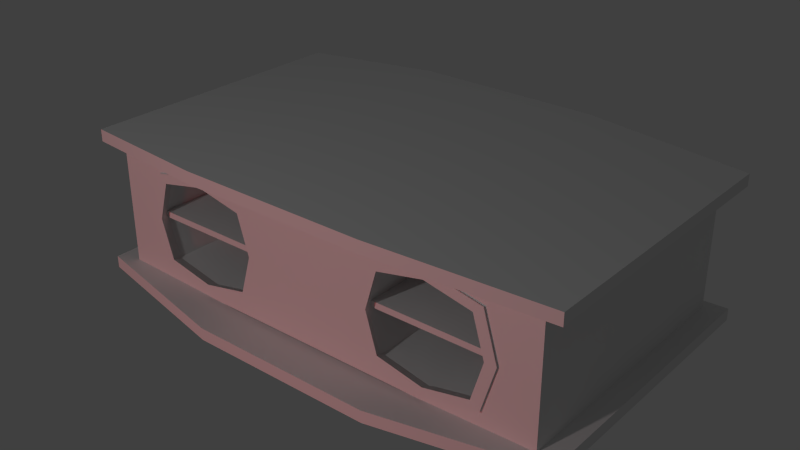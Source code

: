 # Source: stklib_papiAirport_a.blend  (saved by Blender 2.76.0; exported with 4.5.12 LTS)
import bpy
from mathutils import Matrix  # noqa: F401  (used for matrix-valued properties, if any)

bpy.ops.wm.read_factory_settings(use_empty=True)
scene = bpy.context.scene
scene.name = 'Scene'

# ---- collections
col_collection_1 = bpy.data.collections.new('Collection 1'); scene.collection.children.link(col_collection_1)

# ---- materials (node trees are filled in below, after node groups)
mat_material = bpy.data.materials.new('Material')
mat_material.alpha_threshold = 0.0
mat_material.use_transparent_shadow = False
mat_material.roughness = 0.5
mat_material.line_color = (0.0, 0.0, 0.0, 1.0)

# ---- material node trees

# ---- world
world_world = bpy.data.worlds.new('World'); scene.world = world_world
world_world.color = (0.05088, 0.05088, 0.05088)
world_world.use_sun_shadow = False
world_world.sun_shadow_jitter_overblur = 0.0
world_world.cycles.sampling_method = 'MANUAL'
world_world.cycles.sample_map_resolution = 256

# ---- lights
light_lamp_001 = bpy.data.lights.new('Lamp.001', 'POINT')
light_lamp_001.transmission_factor = 0.0
light_lamp_001.energy = 100.0
light_lamp_001.shadow_buffer_clip_start = 0.5
light_lamp_001.shadow_soft_size = 0.1
light_lamp_001.shadow_maximum_resolution = 0.006
light_lamp_001.use_absolute_resolution = True
light_lamp_001.cycles.use_multiple_importance_sampling = False
light_lamp = bpy.data.lights.new('Lamp', 'POINT')
light_lamp.color = (1.0, 0.03091, 0.04446)
light_lamp.transmission_factor = 0.0
light_lamp.energy = 100.0
light_lamp.shadow_buffer_clip_start = 0.5
light_lamp.shadow_soft_size = 0.1
light_lamp.shadow_maximum_resolution = 0.006
light_lamp.use_absolute_resolution = True
light_lamp.cycles.use_multiple_importance_sampling = False

# ---- meshes
me_cube = bpy.data.meshes.new('Cube')
me_cube.from_pydata([(0.9477, 0.6556, -0.2503), (0.9477, -0.5644, -0.2503), (-1.143, -0.5644, -0.2503), (-1.143, 0.6556, -0.2503), (0.9477, 0.6556, 0.3251), (0.9477, -0.5644, 0.3251), (-1.143, -0.5644, 0.3251), (-1.143, 0.6556, 0.3251), (0.131, 0.6556, -0.2503), (-0.3262, 0.6556, -0.2503), (0.131, -0.5644, -0.2503), (-0.3262, -0.5644, -0.2503), (0.131, 0.6556, 0.4015), (-0.3262, 0.6556, 0.4015), (0.131, -0.5644, 0.4055), (-0.3262, -0.5644, 0.4055), (0.8182, 0.6556, -0.2503), (0.8182, -0.5644, -0.2503), (0.8182, 0.6556, 0.375), (0.8182, -0.5644, 0.3529), (-1.013, 0.6556, -0.2503), (-1.013, -0.5644, -0.2503), (-1.013, 0.6556, 0.375), (-1.013, -0.5644, 0.3529), (-0.4389, -0.5644, -0.1559), (-0.4389, -0.5644, 0.2307), (-0.9007, -0.5644, -0.1559), (-0.9007, -0.5644, 0.2307), (0.2437, -0.5644, -0.1559), (0.2437, -0.5644, 0.2307), (0.7055, -0.5644, -0.1559), (0.7055, -0.5644, 0.2307), (-0.3812, -0.5644, 0.03741), (-0.6698, -0.5644, -0.2043), (-0.6698, -0.5644, 0.2791), (-0.9584, -0.5644, 0.03741), (0.4746, -0.5644, -0.2043), (0.4746, -0.5644, 0.2791), (0.186, -0.5644, 0.03741), (0.7632, -0.5644, 0.03741), (-0.4389, 0.5558, 0.2307), (-0.9007, 0.5558, 0.2307), (0.2437, 0.5558, 0.2307), (0.7055, 0.5558, 0.2307), (-0.3812, 0.5558, 0.03741), (-0.6698, 0.5558, 0.2791), (-0.9584, 0.5558, 0.03741), (0.4746, 0.5558, 0.2791), (0.186, 0.5558, 0.03741), (0.7632, 0.5558, 0.03741), (1.039, 0.7026, 0.3188), (1.039, -0.6114, 0.3188), (-1.234, -0.6114, 0.3188), (-1.234, 0.7026, 0.3188), (1.039, 0.7026, 0.3731), (1.039, -0.6114, 0.3731), (-1.234, -0.6114, 0.3731), (-1.234, 0.7026, 0.3731), (0.3261, 0.7026, 0.3811), (-0.5213, 0.7026, 0.3811), (0.3261, -0.7481, 0.3811), (-0.5213, -0.7481, 0.3811), (0.3261, 0.7026, 0.4354), (-0.5213, 0.7026, 0.4354), (0.3261, -0.7481, 0.4354), (-0.5213, -0.7481, 0.4354), (0.8581, -0.5312, 0.024), (0.8581, 0.5234, 0.024), (-1.053, 0.5234, 0.024), (-1.053, -0.5312, 0.024), (-1.053, -0.5312, 0.05116), (-1.053, 0.5234, 0.05116), (0.8581, 0.5234, 0.05116), (0.8581, -0.5312, 0.05116), (0.8182, 0.6355, -0.1875), (0.7689, 0.6355, -0.159), (0.7689, 0.6355, -0.1021), (0.8182, 0.6355, -0.07364), (0.8675, 0.6355, -0.1021), (0.8675, 0.6355, -0.159), (0.8182, 0.6822, -0.1875), (0.7689, 0.6822, -0.159), (0.7689, 0.6822, -0.1021), (0.8182, 0.6822, -0.07364), (0.8675, 0.6822, -0.1021), (0.8675, 0.6822, -0.159), (0.8182, 0.7034, -0.1602), (0.7926, 0.7034, -0.1454), (0.7926, 0.7034, -0.1158), (0.8182, 0.7034, -0.101), (0.8439, 0.7034, -0.1158), (0.8439, 0.7034, -0.1454), (0.8182, 0.7034, -0.1306), (0.6885, 0.6355, -0.1875), (0.6392, 0.6355, -0.159), (0.6392, 0.6355, -0.1021), (0.6885, 0.6355, -0.07364), (0.7378, 0.6355, -0.1021), (0.7378, 0.6355, -0.159), (0.6885, 0.6822, -0.1875), (0.6392, 0.6822, -0.159), (0.6392, 0.6822, -0.1021), (0.6885, 0.6822, -0.07364), (0.7378, 0.6822, -0.1021), (0.7378, 0.6822, -0.159), (0.6885, 0.7034, -0.1602), (0.6629, 0.7034, -0.1454), (0.6629, 0.7034, -0.1158), (0.6885, 0.7034, -0.101), (0.7142, 0.7034, -0.1158), (0.7142, 0.7034, -0.1454), (0.6885, 0.7034, -0.1306), (-1.053, 0.5234, 0.2869), (0.8581, 0.5234, 0.2869), (0.8581, 0.5234, -0.221), (-1.053, 0.5234, -0.221), (-0.9082, -0.5437, -0.1622), (-0.9082, -0.5437, 0.237), (-0.9855, -0.5759, 0.03741), (-0.6698, -0.5759, 0.3017), (-0.6698, -0.5759, -0.2269), (-0.3541, -0.5759, 0.03741), (-0.6698, -0.5437, -0.2121), (-0.6698, -0.5437, 0.287), (-0.9678, -0.5437, 0.03741), (-0.9224, -0.5759, 0.2489), (-0.9224, -0.5759, -0.1741), (-0.4173, -0.5759, 0.2489), (-0.4173, -0.5759, -0.1741), (-0.9336, -0.5759, 0.03741), (-0.6698, -0.5759, 0.2583), (-0.6698, -0.5759, -0.1835), (-0.406, -0.5759, 0.03741), (-0.8808, -0.5759, 0.2141), (-0.8808, -0.5759, -0.1393), (-0.4588, -0.5759, 0.2141), (-0.4588, -0.5759, -0.1393), (-0.9621, -0.5178, 0.03741), (-0.6698, -0.5178, 0.2822), (-0.6698, -0.5178, -0.2073), (-0.3775, -0.5178, 0.03741), (-0.9037, -0.5178, 0.2332), (-0.9037, -0.5178, -0.1584), (-0.436, -0.5178, 0.2332), (-0.436, -0.5178, -0.1584), (0.7026, -0.5437, -0.1622), (0.7026, -0.5437, 0.237), (0.1485, -0.5759, 0.03741), (0.4642, -0.5759, 0.3017), (0.4642, -0.5759, -0.2269), (0.7799, -0.5759, 0.03741), (0.7622, -0.5437, 0.03741), (0.4642, -0.5437, -0.2121), (0.4642, -0.5437, 0.287), (0.2116, -0.5759, 0.2489), (0.2116, -0.5759, -0.1741), (0.7167, -0.5759, 0.2489), (0.7167, -0.5759, -0.1741), (0.2004, -0.5759, 0.03741), (0.4642, -0.5759, 0.2583), (0.4642, -0.5759, -0.1835), (0.728, -0.5759, 0.03741), (0.2532, -0.5759, 0.2141), (0.2532, -0.5759, -0.1393), (0.6752, -0.5759, 0.2141), (0.6752, -0.5759, -0.1393), (0.1719, -0.5178, 0.03741), (0.4642, -0.5178, 0.2822), (0.4642, -0.5178, -0.2073), (0.7565, -0.5178, 0.03741), (0.2303, -0.5178, 0.2332), (0.2303, -0.5178, -0.1584), (0.698, -0.5178, 0.2332), (0.698, -0.5178, -0.1584), (1.039, 0.7026, -0.2315), (1.039, -0.6114, -0.2315), (-1.234, -0.6114, -0.2315), (-1.234, 0.7026, -0.2315), (1.039, 0.7026, -0.2858), (1.039, -0.6114, -0.2858), (-1.234, -0.6114, -0.2858), (-1.234, 0.7026, -0.2858), (0.3261, 0.7026, -0.2526), (-0.5213, 0.7026, -0.2526), (0.3261, -0.7481, -0.2526), (-0.5213, -0.7481, -0.2526), (0.3261, 0.7026, -0.3069), (-0.5213, 0.7026, -0.3069), (0.3261, -0.7481, -0.3069), (-0.5213, -0.7481, -0.3069), (-0.4389, -0.5644, -0.1559), (-0.9007, -0.5644, -0.1559), (0.2437, -0.5644, -0.1559), (0.7055, -0.5644, -0.1559), (-0.3812, -0.5644, 0.03741), (-0.6698, -0.5644, -0.2043), (-0.9584, -0.5644, 0.03741), (0.4746, -0.5644, -0.2043), (0.186, -0.5644, 0.03741), (0.7632, -0.5644, 0.03741), (-0.4389, 0.5558, -0.1559), (-0.9007, 0.5558, -0.1559), (0.2437, 0.5558, -0.1559), (0.7055, 0.5558, -0.1559), (-0.3812, 0.5558, 0.03741), (-0.6698, 0.5558, -0.2043), (-0.9584, 0.5558, 0.03741), (0.4746, 0.5558, -0.2043), (0.186, 0.5558, 0.03741), (0.7632, 0.5558, 0.03741), (-1.053, -0.4639, 0.05116), (0.8581, -0.4639, 0.05116), (-1.053, -0.4639, 0.024), (0.8581, -0.4639, 0.024)], [], [(59, 58, 60, 61), (53, 59, 61, 52), (63, 65, 64, 62), (21, 23, 6, 2), (57, 56, 65, 63), (22, 20, 3, 7), (30, 17, 39), (10, 14, 15, 11), (18, 16, 8, 12), (12, 8, 9, 13), (1, 5, 19, 17), (4, 0, 16, 18), (4, 5, 1, 0), (6, 7, 3, 2), (27, 23, 35), (13, 9, 20, 22), (25, 15, 34), (26, 21, 33), (24, 11, 32), (29, 14, 38), (31, 19, 37), (28, 10, 36), (19, 31, 39), (17, 19, 39), (21, 26, 35), (23, 21, 35), (23, 27, 34), (15, 23, 34), (11, 24, 33), (21, 11, 33), (15, 25, 32), (11, 15, 32), (10, 28, 38), (14, 10, 38), (14, 29, 37), (19, 14, 37), (17, 30, 36), (10, 17, 36), (29, 38, 48, 42), (37, 29, 42, 47), (25, 34, 45, 40), (32, 25, 40, 44), (39, 31, 43, 49), (31, 37, 47, 43), (27, 35, 46, 41), (34, 27, 41, 45), (62, 64, 55, 54), (58, 50, 51, 60), (60, 51, 55, 64), (59, 53, 57, 63), (53, 52, 56, 57), (51, 50, 54, 55), (52, 61, 65, 56), (61, 60, 64, 65), (50, 58, 62, 54), (58, 59, 63, 62), (73, 70, 69, 66), (212, 68, 67, 213), (211, 72, 71, 210), (74, 80, 85, 79), (79, 85, 84, 78), (78, 84, 83, 77), (77, 83, 82, 76), (76, 82, 81, 75), (75, 81, 80, 74), (80, 86, 91, 85), (85, 91, 90, 84), (84, 90, 89, 83), (83, 89, 88, 82), (82, 88, 87, 81), (81, 87, 86, 80), (86, 92, 91), (91, 92, 90), (90, 92, 89), (89, 92, 88), (88, 92, 87), (87, 92, 86), (93, 99, 104, 98), (98, 104, 103, 97), (97, 103, 102, 96), (96, 102, 101, 95), (95, 101, 100, 94), (94, 100, 99, 93), (99, 105, 110, 104), (104, 110, 109, 103), (103, 109, 108, 102), (102, 108, 107, 101), (101, 107, 106, 100), (100, 106, 105, 99), (105, 111, 110), (110, 111, 109), (109, 111, 108), (108, 111, 107), (107, 111, 106), (106, 111, 105), (71, 72, 113, 112), (67, 68, 115, 114), (117, 124, 118, 125), (124, 116, 126, 118), (123, 117, 125, 119), (122, 120, 126, 116), (121, 132, 136, 128), (120, 131, 134, 126), (119, 125, 133, 130), (118, 126, 134, 129), (127, 135, 132, 121), (128, 136, 131, 120), (127, 119, 130, 135), (125, 118, 129, 133), (132, 140, 144, 136), (131, 139, 142, 134), (130, 133, 141, 138), (129, 134, 142, 137), (135, 143, 140, 132), (136, 144, 139, 131), (135, 130, 138, 143), (133, 129, 137, 141), (146, 153, 148, 156), (145, 157, 149, 152), (146, 156, 150, 151), (151, 150, 157, 145), (150, 161, 165, 157), (149, 160, 163, 155), (148, 154, 162, 159), (147, 155, 163, 158), (156, 164, 161, 150), (157, 165, 160, 149), (156, 148, 159, 164), (154, 147, 158, 162), (161, 169, 173, 165), (160, 168, 171, 163), (159, 162, 170, 167), (158, 163, 171, 166), (164, 172, 169, 161), (165, 173, 168, 160), (164, 159, 167, 172), (162, 158, 166, 170), (147, 154, 127, 121), (154, 148, 119, 127), (121, 128, 155, 147), (149, 155, 128, 120), (183, 185, 184, 182), (177, 176, 185, 183), (187, 186, 188, 189), (181, 187, 189, 180), (186, 178, 179, 188), (182, 184, 175, 174), (184, 188, 179, 175), (183, 187, 181, 177), (177, 181, 180, 176), (175, 179, 178, 174), (176, 180, 189, 185), (185, 189, 188, 184), (174, 178, 186, 182), (182, 186, 187, 183), (190, 194, 204, 200), (193, 199, 209, 203), (197, 193, 203, 207), (196, 191, 201, 206), (191, 195, 205, 201), (198, 192, 202, 208), (192, 197, 207, 202), (195, 190, 200, 205), (73, 211, 210, 70), (69, 212, 213, 66)])
me_cube.polygons.foreach_set('use_smooth', [True] * 165)
_uv = me_cube.uv_layers.new(name='UVMap')
_uv.uv.foreach_set('vector', [0.746, 0.3342, 0.746, 0.6635, 0.2505, 0.6635, 0.2505, 0.3342, 0.746, 0.004956, 0.746, 0.3342, 0.2505, 0.3342, 0.2505, 0.004955, 0.2454, 0.3302, 0.7499, 0.3302, 0.7499, 0.6619, 0.2454, 0.6619, -0.8919, -0.1719, -0.8919, 0.2286, -1.068, 0.2102, -1.068, -0.1719, 0.2454, -0.001454, 0.7499, -0.001454, 0.7499, 0.3302, 0.2454, 0.3302, 0.7494, 0.9377, 0.9965, 0.9377, 0.9965, 0.9996, 0.7494, 0.9996, 0.2495, -0.1093, 0.3244, -0.1719, 0.2879, 0.01912, -0.1319, -0.1719, -0.1319, 0.2635, -0.4356, 0.2635, -0.4356, -0.1719, 0.7494, 0.06164, 0.9965, 0.06164, 0.9965, 0.3903, 0.7494, 0.3903, 0.7494, 0.3903, 0.9965, 0.3903, 0.9965, 0.609, 0.7494, 0.609, 0.5, -0.1719, 0.5, 0.2102, 0.3244, 0.2286, 0.3244, -0.1719, 0.7494, -0.0002946, 0.9965, -0.0002943, 0.9965, 0.06164, 0.7494, 0.06164, 0.9994, 0.003529, 0.9994, 0.3725, 0.7459, 0.3725, 0.7459, 0.003529, 0.9994, 0.3725, 0.9994, 0.003529, 0.7459, 0.003529, 0.7459, 0.3725, -0.817, 0.1475, -0.8919, 0.2286, -0.8554, 0.01912, 0.7494, 0.609, 0.9965, 0.609, 0.9965, 0.9377, 0.7494, 0.9377, -0.5104, 0.1475, -0.4356, 0.2635, -0.6637, 0.1796, -0.817, -0.1093, -0.8919, -0.1719, -0.6637, -0.1413, -0.5104, -0.1093, -0.4356, -0.1719, -0.4721, 0.01912, -0.05711, 0.1475, -0.1319, 0.2635, -0.09544, 0.01912, 0.2495, 0.1475, 0.3244, 0.2286, 0.09621, 0.1796, -0.05711, -0.1093, -0.1319, -0.1719, 0.09621, -0.1413, 0.3244, 0.2286, 0.2495, 0.1475, 0.2879, 0.01912, 0.3244, -0.1719, 0.3244, 0.2286, 0.2879, 0.01912, -0.8919, -0.1719, -0.817, -0.1093, -0.8554, 0.01912, -0.8919, 0.2286, -0.8919, -0.1719, -0.8554, 0.01912, -0.8919, 0.2286, -0.817, 0.1475, -0.6637, 0.1796, -0.4356, 0.2635, -0.8919, 0.2286, -0.6637, 0.1796, -0.4356, -0.1719, -0.5104, -0.1093, -0.6637, -0.1413, -0.8919, -0.1719, -0.4356, -0.1719, -0.6637, -0.1413, -0.4356, 0.2635, -0.5104, 0.1475, -0.4721, 0.01912, -0.4356, -0.1719, -0.4356, 0.2635, -0.4721, 0.01912, -0.1319, -0.1719, -0.05711, -0.1093, -0.09544, 0.01912, -0.1319, 0.2635, -0.1319, -0.1719, -0.09544, 0.01912, -0.1319, 0.2635, -0.05711, 0.1475, 0.09621, 0.1796, 0.3244, 0.2286, -0.1319, 0.2635, 0.09621, 0.1796, 0.3244, -0.1719, 0.2495, -0.1093, 0.09621, -0.1413, -0.1319, -0.1719, 0.3244, -0.1719, 0.09621, -0.1413, 0.0001131, 0.6153, 0.0001131, 0.5001, 0.6397, 0.5001, 0.6397, 0.6153, 0.0001131, 0.75, 0.0001131, 0.6153, 0.6397, 0.6153, 0.6397, 0.75, 0.0001131, 0.3847, 0.0001132, 0.25, 0.6397, 0.25, 0.6397, 0.3847, 0.0001131, 0.4999, 0.0001131, 0.3847, 0.6397, 0.3847, 0.6397, 0.4999, 0.0001131, 0.9999, 0.0001131, 0.8847, 0.6397, 0.8847, 0.6397, 0.9999, 0.0001131, 0.8847, 0.0001131, 0.75, 0.6397, 0.75, 0.6397, 0.8847, 0.0001132, 0.1153, 0.0001132, 0.0001132, 0.6397, 0.0001131, 0.6397, 0.1153, 0.0001132, 0.25, 0.0001132, 0.1153, 0.6397, 0.1153, 0.6397, 0.25, 0.2454, 0.6619, 0.7499, 0.6619, 0.7499, 0.9936, 0.2454, 0.9936, 0.746, 0.6635, 0.746, 0.9928, 0.2505, 0.9928, 0.2505, 0.6635, 0.2427, 0.6735, 0.2427, 0.5116, 0.2548, 0.5116, 0.2548, 0.6735, 0.2427, -0.1298, 0.2427, -0.2889, 0.2548, -0.2889, 0.2548, -0.1298, 0.2427, 1.318, 0.2427, 1.025, 0.2548, 1.025, 0.2548, 1.318, 0.2427, 0.5116, 0.2427, 0.2183, 0.2548, 0.2183, 0.2548, 0.5116, 0.2427, 1.025, 0.2427, 0.8626, 0.2548, 0.8626, 0.2548, 1.025, 0.2427, 0.8626, 0.2427, 0.6735, 0.2548, 0.6735, 0.2548, 0.8626, 0.2427, 0.2183, 0.2427, 0.0593, 0.2548, 0.0593, 0.2548, 0.2183, 0.2427, 0.0593, 0.2427, -0.1298, 0.2548, -0.1298, 0.2548, 0.0593, 1.0, 0.01747, 6.449e-05, 0.01747, 1.321e-05, 1.321e-05, 0.9999, 1.321e-05, 7.074e-05, 0.25, 7.07e-05, 7.07e-05, 0.9999, 7.07e-05, 0.9999, 0.25, 0.9999, 0.25, 0.9999, 0.5, 7.07e-05, 0.5, 7.07e-05, 0.25, 0.1461, 0.5001, 0.227, 0.6647, 0.184, 0.7602, 0.000107, 0.7501, 0.000107, 0.7501, 0.184, 0.7602, 0.2444, 0.8462, 0.1438, 0.9999, 0.1438, 0.9999, 0.2444, 0.8462, 0.3482, 0.837, 0.4307, 0.9999, 0.4307, 0.9999, 0.3482, 0.837, 0.3913, 0.7433, 0.5724, 0.7526, 0.5724, 0.7526, 0.3913, 0.7433, 0.3303, 0.6603, 0.4297, 0.5082, 0.4297, 0.5082, 0.3303, 0.6603, 0.227, 0.6647, 0.1461, 0.5001, 0.227, 0.6647, 0.2613, 0.7141, 0.2436, 0.758, 0.184, 0.7602, 0.184, 0.7602, 0.2436, 0.758, 0.2721, 0.7943, 0.2444, 0.8462, 0.2444, 0.8462, 0.2721, 0.7943, 0.3173, 0.7876, 0.3482, 0.837, 0.3482, 0.837, 0.3173, 0.7876, 0.334, 0.7456, 0.3913, 0.7433, 0.3913, 0.7433, 0.334, 0.7456, 0.3066, 0.7117, 0.3303, 0.6603, 0.3303, 0.6603, 0.3066, 0.7117, 0.2613, 0.7141, 0.227, 0.6647, 0.2613, 0.7141, 0.2892, 0.7519, 0.2436, 0.758, 0.2436, 0.758, 0.2892, 0.7519, 0.2721, 0.7943, 0.2721, 0.7943, 0.2892, 0.7519, 0.3173, 0.7876, 0.3173, 0.7876, 0.2892, 0.7519, 0.334, 0.7456, 0.334, 0.7456, 0.2892, 0.7519, 0.3066, 0.7117, 0.3066, 0.7117, 0.2892, 0.7519, 0.2613, 0.7141, 0.1461, 0.000107, 0.227, 0.1647, 0.184, 0.2602, 0.000107, 0.2501, 0.000107, 0.2501, 0.184, 0.2602, 0.2444, 0.3462, 0.1438, 0.4999, 0.1438, 0.4999, 0.2444, 0.3462, 0.3482, 0.337, 0.4307, 0.4999, 0.4307, 0.4999, 0.3482, 0.337, 0.3913, 0.2434, 0.5724, 0.2526, 0.5724, 0.2526, 0.3913, 0.2434, 0.3303, 0.1603, 0.4297, 0.008162, 0.4297, 0.008162, 0.3303, 0.1603, 0.227, 0.1647, 0.1461, 0.000107, 0.227, 0.1647, 0.2613, 0.2141, 0.2436, 0.258, 0.184, 0.2602, 0.184, 0.2602, 0.2436, 0.258, 0.2721, 0.2943, 0.2444, 0.3462, 0.2444, 0.3462, 0.2721, 0.2943, 0.3173, 0.2876, 0.3482, 0.337, 0.3482, 0.337, 0.3173, 0.2876, 0.334, 0.2456, 0.3913, 0.2434, 0.3913, 0.2434, 0.334, 0.2456, 0.3066, 0.2118, 0.3303, 0.1603, 0.3303, 0.1603, 0.3066, 0.2118, 0.2613, 0.2141, 0.227, 0.1647, 0.2613, 0.2141, 0.2892, 0.2519, 0.2436, 0.258, 0.2436, 0.258, 0.2892, 0.2519, 0.2721, 0.2943, 0.2721, 0.2943, 0.2892, 0.2519, 0.3173, 0.2876, 0.3173, 0.2876, 0.2892, 0.2519, 0.334, 0.2456, 0.334, 0.2456, 0.2892, 0.2519, 0.3066, 0.2118, 0.3066, 0.2118, 0.2892, 0.2519, 0.2613, 0.2141, 0.0, 0.0, 1.0, 0.0, 1.0, 1.0, 0.0, 1.0, 1.0, 0.1282, 3.586e-05, 0.1282, 3.58e-05, 3.58e-05, 1.0, 3.58e-05, 0.03375, 0.2848, 5.815e-05, 0.1702, 0.0198, 0.1696, 0.05099, 0.2682, 5.815e-05, 0.1702, 0.02666, 0.05313, 0.04473, 0.06952, 0.0198, 0.1696, 0.1709, 0.3383, 0.03375, 0.2848, 0.05099, 0.2682, 0.1803, 0.3191, 0.1643, 5.815e-05, 0.1737, 0.01934, 0.04473, 0.06952, 0.02666, 0.05313, 0.3573, 0.1693, 0.3323, 0.1699, 0.2984, 0.06782, 0.3218, 0.04867, 0.1737, 0.01934, 0.1755, 0.04252, 0.06603, 0.08379, 0.04473, 0.06952, 0.1803, 0.3191, 0.05099, 0.2682, 0.07216, 0.2533, 0.1822, 0.2959, 0.0198, 0.1696, 0.04473, 0.06952, 0.06603, 0.08379, 0.04179, 0.1689, 0.3273, 0.2906, 0.3039, 0.272, 0.3323, 0.1699, 0.3573, 0.1693, 0.3218, 0.04867, 0.2984, 0.06782, 0.1755, 0.04252, 0.1737, 0.01934, 0.3273, 0.2906, 0.1803, 0.3191, 0.1822, 0.2959, 0.3039, 0.272, 0.05099, 0.2682, 0.0198, 0.1696, 0.04179, 0.1689, 0.07216, 0.2533, 0.3323, 0.1699, 0.3047, 0.1705, 0.2723, 0.0975, 0.2984, 0.06782, 0.1755, 0.04252, 0.1775, 0.07365, 0.0885, 0.1064, 0.06603, 0.08379, 0.1822, 0.2959, 0.07216, 0.2533, 0.09439, 0.2296, 0.1845, 0.2648, 0.04179, 0.1689, 0.06603, 0.08379, 0.0885, 0.1064, 0.066, 0.1681, 0.3039, 0.272, 0.2777, 0.2434, 0.3047, 0.1705, 0.3323, 0.1699, 0.2984, 0.06782, 0.2723, 0.0975, 0.1775, 0.07365, 0.1755, 0.04252, 0.3039, 0.272, 0.1822, 0.2959, 0.1845, 0.2648, 0.2777, 0.2434, 0.07216, 0.2533, 0.04179, 0.1689, 0.066, 0.1681, 0.09439, 0.2296, 0.9733, 0.2852, 0.8357, 0.3383, 0.8263, 0.319, 0.9553, 0.2688, 0.9662, 0.05349, 0.949, 0.07015, 0.8197, 0.01926, 0.8291, 5.892e-05, 0.9733, 0.2852, 0.9553, 0.2688, 0.9802, 0.1688, 0.9999, 0.1682, 0.9999, 0.1682, 0.9802, 0.1688, 0.949, 0.07015, 0.9662, 0.05349, 0.9802, 0.1688, 0.9582, 0.1695, 0.9278, 0.08505, 0.949, 0.07015, 0.8197, 0.01926, 0.8178, 0.0424, 0.6961, 0.06629, 0.6727, 0.04773, 0.8263, 0.319, 0.6782, 0.2897, 0.7016, 0.2705, 0.8245, 0.2958, 0.6427, 0.169, 0.6727, 0.04773, 0.6961, 0.06629, 0.6677, 0.1685, 0.9553, 0.2688, 0.934, 0.2545, 0.9582, 0.1695, 0.9802, 0.1688, 0.949, 0.07015, 0.9278, 0.08505, 0.8178, 0.0424, 0.8197, 0.01926, 0.9553, 0.2688, 0.8263, 0.319, 0.8245, 0.2958, 0.934, 0.2545, 0.6782, 0.2897, 0.6427, 0.169, 0.6677, 0.1685, 0.7016, 0.2705, 0.9582, 0.1695, 0.934, 0.1703, 0.9056, 0.1087, 0.9278, 0.08505, 0.8178, 0.0424, 0.8155, 0.07349, 0.7223, 0.09493, 0.6961, 0.06629, 0.8245, 0.2958, 0.7016, 0.2705, 0.7277, 0.2408, 0.8225, 0.2647, 0.6677, 0.1685, 0.6961, 0.06629, 0.7223, 0.09493, 0.6953, 0.1678, 0.934, 0.2545, 0.9115, 0.232, 0.934, 0.1703, 0.9582, 0.1695, 0.9278, 0.08505, 0.9056, 0.1087, 0.8155, 0.07349, 0.8178, 0.0424, 0.934, 0.2545, 0.8245, 0.2958, 0.8225, 0.2647, 0.9115, 0.232, 0.7016, 0.2705, 0.6677, 0.1685, 0.6953, 0.1678, 0.7277, 0.2408, 0.6427, 0.169, 0.6782, 0.2897, 0.3273, 0.2906, 0.3573, 0.1693, 0.6782, 0.2897, 0.8263, 0.319, 0.1803, 0.3191, 0.3273, 0.2906, 0.3573, 0.1693, 0.3218, 0.04867, 0.6727, 0.04773, 0.6427, 0.169, 0.8197, 0.01926, 0.6727, 0.04773, 0.3218, 0.04867, 0.1737, 0.01934, 0.746, 0.3342, 0.2505, 0.3342, 0.2505, 0.6635, 0.746, 0.6635, 0.746, 0.004956, 0.2505, 0.004955, 0.2505, 0.3342, 0.746, 0.3342, 0.2454, 0.3302, 0.2454, 0.6619, 0.7499, 0.6619, 0.7499, 0.3302, 0.2454, -0.001454, 0.2454, 0.3302, 0.7499, 0.3302, 0.7499, -0.001454, 0.2454, 0.6619, 0.2454, 0.9936, 0.7499, 0.9936, 0.7499, 0.6619, 0.746, 0.6635, 0.2505, 0.6635, 0.2505, 0.9928, 0.746, 0.9928, 0.2427, 0.6735, 0.2548, 0.6735, 0.2548, 0.5116, 0.2427, 0.5116, 0.2427, -0.1298, 0.2548, -0.1298, 0.2548, -0.2889, 0.2427, -0.2889, 0.2427, 1.318, 0.2548, 1.318, 0.2548, 1.025, 0.2427, 1.025, 0.2427, 0.5116, 0.2548, 0.5116, 0.2548, 0.2183, 0.2427, 0.2183, 0.2427, 1.025, 0.2548, 1.025, 0.2548, 0.8626, 0.2427, 0.8626, 0.2427, 0.8626, 0.2548, 0.8626, 0.2548, 0.6735, 0.2427, 0.6735, 0.2427, 0.2183, 0.2548, 0.2183, 0.2548, 0.0593, 0.2427, 0.0593, 0.2427, 0.0593, 0.2548, 0.0593, 0.2548, -0.1298, 0.2427, -0.1298, 9.924e-05, 0.6625, 9.92e-05, 0.5614, 0.5612, 0.5614, 0.5612, 0.6625, 0.1012, 0.5612, 9.961e-05, 0.5612, 9.92e-05, 9.939e-05, 0.1012, 9.928e-05, 0.2193, 0.5612, 0.1012, 0.5612, 0.1012, 9.928e-05, 0.2193, 9.924e-05, 9.924e-05, 0.9999, 9.924e-05, 0.8988, 0.5612, 0.8988, 0.5612, 0.9999, 9.924e-05, 0.8988, 9.928e-05, 0.7807, 0.5612, 0.7807, 0.5612, 0.8988, 0.4386, 0.5612, 0.3375, 0.5612, 0.3375, 9.92e-05, 0.4386, 9.926e-05, 0.3375, 0.5612, 0.2193, 0.5612, 0.2193, 9.924e-05, 0.3375, 9.92e-05, 9.928e-05, 0.7807, 9.924e-05, 0.6625, 0.5612, 0.6625, 0.5612, 0.7807, 0.9999, 7.07e-05, 0.9999, 0.25, 7.07e-05, 0.25, 7.07e-05, 7.095e-05, 7.078e-05, 0.5, 7.074e-05, 0.25, 0.9999, 0.25, 0.9999, 0.5])
_ca = me_cube.color_attributes.new('Col', 'BYTE_COLOR', 'CORNER')
_ca.data.foreach_set('color', [1.0, 1.0, 1.0, 1.0, 1.0, 1.0, 1.0, 1.0, 1.0, 1.0, 1.0, 1.0, 1.0, 1.0, 1.0, 1.0, 1.0, 1.0, 1.0, 1.0, 1.0, 1.0, 1.0, 1.0, 1.0, 1.0, 1.0, 1.0, 1.0, 1.0, 1.0, 1.0, 1.0, 1.0, 1.0, 1.0, 1.0, 1.0, 1.0, 1.0, 1.0, 1.0, 1.0, 1.0, 1.0, 1.0, 1.0, 1.0, 1.0, 1.0, 1.0, 1.0, 1.0, 1.0, 1.0, 1.0, 1.0, 1.0, 1.0, 1.0, 1.0, 1.0, 1.0, 1.0, 1.0, 1.0, 1.0, 1.0, 1.0, 1.0, 1.0, 1.0, 1.0, 1.0, 1.0, 1.0, 1.0, 1.0, 1.0, 1.0, 1.0, 1.0, 1.0, 1.0, 1.0, 1.0, 1.0, 1.0, 1.0, 1.0, 1.0, 1.0, 1.0, 1.0, 1.0, 1.0, 1.0, 1.0, 1.0, 1.0, 1.0, 1.0, 1.0, 1.0, 1.0, 1.0, 1.0, 1.0, 1.0, 1.0, 1.0, 1.0, 1.0, 1.0, 1.0, 1.0, 1.0, 1.0, 1.0, 1.0, 1.0, 1.0, 1.0, 1.0, 1.0, 1.0, 1.0, 1.0, 1.0, 1.0, 1.0, 1.0, 1.0, 1.0, 1.0, 1.0, 1.0, 1.0, 1.0, 1.0, 1.0, 1.0, 1.0, 1.0, 1.0, 1.0, 1.0, 1.0, 1.0, 1.0, 1.0, 1.0, 1.0, 1.0, 1.0, 1.0, 1.0, 1.0, 1.0, 1.0, 1.0, 1.0, 1.0, 1.0, 1.0, 1.0, 1.0, 1.0, 1.0, 1.0, 1.0, 1.0, 1.0, 1.0, 1.0, 1.0, 1.0, 1.0, 1.0, 1.0, 1.0, 1.0, 1.0, 1.0, 1.0, 1.0, 1.0, 1.0, 1.0, 1.0, 1.0, 1.0, 1.0, 1.0, 1.0, 1.0, 1.0, 1.0, 1.0, 1.0, 1.0, 1.0, 1.0, 1.0, 1.0, 1.0, 1.0, 1.0, 1.0, 1.0, 1.0, 1.0, 1.0, 1.0, 1.0, 1.0, 1.0, 1.0, 1.0, 1.0, 1.0, 1.0, 1.0, 1.0, 1.0, 1.0, 1.0, 1.0, 1.0, 1.0, 1.0, 1.0, 1.0, 1.0, 1.0, 1.0, 1.0, 1.0, 1.0, 1.0, 1.0, 1.0, 1.0, 1.0, 1.0, 1.0, 1.0, 1.0, 1.0, 1.0, 1.0, 1.0, 1.0, 1.0, 1.0, 1.0, 1.0, 1.0, 1.0, 1.0, 1.0, 1.0, 1.0, 1.0, 1.0, 1.0, 1.0, 1.0, 1.0, 1.0, 1.0, 1.0, 1.0, 1.0, 1.0, 1.0, 1.0, 1.0, 1.0, 1.0, 1.0, 1.0, 1.0, 1.0, 1.0, 1.0, 1.0, 1.0, 1.0, 1.0, 1.0, 1.0, 1.0, 1.0, 1.0, 1.0, 1.0, 1.0, 1.0, 1.0, 1.0, 1.0, 1.0, 1.0, 1.0, 1.0, 1.0, 1.0, 1.0, 1.0, 1.0, 1.0, 1.0, 1.0, 1.0, 1.0, 1.0, 1.0, 1.0, 1.0, 1.0, 1.0, 1.0, 1.0, 1.0, 1.0, 1.0, 1.0, 1.0, 1.0, 1.0, 1.0, 1.0, 1.0, 1.0, 1.0, 1.0, 1.0, 1.0, 1.0, 1.0, 1.0, 1.0, 1.0, 1.0, 1.0, 1.0, 1.0, 1.0, 1.0, 1.0, 1.0, 1.0, 1.0, 1.0, 1.0, 1.0, 1.0, 1.0, 1.0, 1.0, 1.0, 1.0, 1.0, 1.0, 1.0, 1.0, 1.0, 1.0, 1.0, 1.0, 1.0, 1.0, 1.0, 1.0, 1.0, 1.0, 1.0, 1.0, 1.0, 1.0, 1.0, 1.0, 1.0, 1.0, 1.0, 1.0, 1.0, 1.0, 1.0, 1.0, 1.0, 1.0, 1.0, 1.0, 1.0, 1.0, 1.0, 1.0, 1.0, 1.0, 1.0, 1.0, 1.0, 1.0, 1.0, 1.0, 1.0, 1.0, 1.0, 1.0, 1.0, 1.0, 1.0, 1.0, 1.0, 1.0, 1.0, 1.0, 1.0, 1.0, 1.0, 1.0, 1.0, 1.0, 1.0, 1.0, 1.0, 1.0, 1.0, 1.0, 1.0, 1.0, 1.0, 1.0, 1.0, 1.0, 1.0, 1.0, 1.0, 1.0, 1.0, 1.0, 1.0, 1.0, 1.0, 1.0, 1.0, 1.0, 1.0, 1.0, 1.0, 1.0, 1.0, 1.0, 1.0, 1.0, 1.0, 1.0, 1.0, 1.0, 1.0, 1.0, 1.0, 1.0, 1.0, 1.0, 1.0, 1.0, 1.0, 1.0, 1.0, 1.0, 1.0, 1.0, 1.0, 1.0, 1.0, 1.0, 1.0, 1.0, 1.0, 1.0, 1.0, 1.0, 1.0, 1.0, 1.0, 1.0, 1.0, 1.0, 1.0, 1.0, 1.0, 1.0, 1.0, 1.0, 1.0, 1.0, 1.0, 1.0, 1.0, 1.0, 1.0, 1.0, 1.0, 1.0, 1.0, 1.0, 1.0, 1.0, 1.0, 1.0, 1.0, 1.0, 1.0, 1.0, 1.0, 1.0, 1.0, 1.0, 1.0, 1.0, 1.0, 1.0, 1.0, 1.0, 1.0, 1.0, 1.0, 1.0, 1.0, 1.0, 1.0, 1.0, 1.0, 1.0, 1.0, 1.0, 1.0, 1.0, 1.0, 1.0, 1.0, 1.0, 1.0, 1.0, 1.0, 1.0, 1.0, 1.0, 1.0, 1.0, 1.0, 1.0, 1.0, 1.0, 1.0, 1.0, 1.0, 1.0, 1.0, 1.0, 1.0, 1.0, 1.0, 1.0, 1.0, 1.0, 1.0, 1.0, 1.0, 1.0, 1.0, 1.0, 1.0, 1.0, 1.0, 1.0, 1.0, 1.0, 1.0, 1.0, 1.0, 1.0, 1.0, 1.0, 1.0, 1.0, 1.0, 1.0, 1.0, 1.0, 1.0, 1.0, 1.0, 1.0, 1.0, 1.0, 1.0, 1.0, 1.0, 1.0, 1.0, 1.0, 1.0, 1.0, 1.0, 1.0, 1.0, 1.0, 1.0, 1.0, 1.0, 1.0, 1.0, 1.0, 1.0, 1.0, 1.0, 1.0, 1.0, 1.0, 1.0, 1.0, 1.0, 1.0, 1.0, 1.0, 1.0, 1.0, 1.0, 1.0, 1.0, 1.0, 1.0, 1.0, 1.0, 1.0, 1.0, 1.0, 1.0, 1.0, 1.0, 1.0, 1.0, 1.0, 1.0, 1.0, 1.0, 1.0, 1.0, 1.0, 1.0, 1.0, 1.0, 1.0, 1.0, 1.0, 1.0, 1.0, 1.0, 1.0, 1.0, 1.0, 1.0, 1.0, 1.0, 1.0, 1.0, 1.0, 1.0, 1.0, 1.0, 1.0, 1.0, 1.0, 1.0, 1.0, 1.0, 1.0, 1.0, 1.0, 1.0, 1.0, 1.0, 1.0, 1.0, 1.0, 1.0, 1.0, 1.0, 1.0, 1.0, 1.0, 1.0, 1.0, 1.0, 1.0, 1.0, 1.0, 1.0, 1.0, 1.0, 1.0, 1.0, 1.0, 1.0, 1.0, 1.0, 1.0, 1.0, 1.0, 1.0, 1.0, 1.0, 1.0, 1.0, 1.0, 1.0, 1.0, 1.0, 1.0, 1.0, 1.0, 1.0, 1.0, 1.0, 1.0, 1.0, 1.0, 1.0, 1.0, 1.0, 1.0, 1.0, 1.0, 1.0, 1.0, 1.0, 1.0, 1.0, 1.0, 1.0, 1.0, 1.0, 1.0, 1.0, 1.0, 1.0, 1.0, 1.0, 1.0, 1.0, 1.0, 1.0, 1.0, 1.0, 1.0, 1.0, 1.0, 1.0, 1.0, 1.0, 1.0, 1.0, 1.0, 1.0, 1.0, 1.0, 1.0, 1.0, 1.0, 1.0, 1.0, 1.0, 1.0, 1.0, 1.0, 1.0, 1.0, 1.0, 1.0, 1.0, 1.0, 1.0, 1.0, 1.0, 1.0, 1.0, 1.0, 1.0, 1.0, 1.0, 1.0, 1.0, 1.0, 1.0, 1.0, 1.0, 1.0, 1.0, 1.0, 1.0, 1.0, 1.0, 1.0, 1.0, 1.0, 1.0, 1.0, 1.0, 1.0, 1.0, 1.0, 1.0, 1.0, 1.0, 1.0, 1.0, 1.0, 1.0, 1.0, 1.0, 1.0, 1.0, 1.0, 1.0, 1.0, 1.0, 1.0, 1.0, 1.0, 1.0, 1.0, 1.0, 1.0, 1.0, 1.0, 1.0, 1.0, 1.0, 1.0, 1.0, 1.0, 1.0, 1.0, 1.0, 1.0, 1.0, 1.0, 1.0, 1.0, 1.0, 1.0, 1.0, 1.0, 1.0, 1.0, 1.0, 1.0, 1.0, 1.0, 1.0, 1.0, 1.0, 1.0, 1.0, 1.0, 1.0, 1.0, 1.0, 1.0, 1.0, 1.0, 1.0, 1.0, 1.0, 1.0, 1.0, 1.0, 1.0, 1.0, 1.0, 1.0, 1.0, 1.0, 1.0, 1.0, 1.0, 1.0, 1.0, 1.0, 1.0, 1.0, 1.0, 1.0, 1.0, 1.0, 1.0, 1.0, 1.0, 1.0, 1.0, 1.0, 1.0, 1.0, 1.0, 1.0, 1.0, 1.0, 1.0, 1.0, 1.0, 1.0, 1.0, 1.0, 1.0, 1.0, 1.0, 1.0, 1.0, 1.0, 1.0, 1.0, 1.0, 1.0, 1.0, 1.0, 1.0, 1.0, 1.0, 1.0, 1.0, 1.0, 1.0, 1.0, 1.0, 1.0, 1.0, 1.0, 1.0, 1.0, 1.0, 1.0, 1.0, 1.0, 1.0, 1.0, 1.0, 1.0, 1.0, 1.0, 1.0, 1.0, 1.0, 1.0, 1.0, 1.0, 1.0, 1.0, 1.0, 1.0, 1.0, 1.0, 1.0, 1.0, 1.0, 1.0, 1.0, 1.0, 1.0, 1.0, 1.0, 1.0, 1.0, 1.0, 1.0, 1.0, 1.0, 1.0, 1.0, 1.0, 1.0, 1.0, 1.0, 1.0, 1.0, 1.0, 1.0, 1.0, 1.0, 1.0, 1.0, 1.0, 1.0, 1.0, 1.0, 1.0, 1.0, 1.0, 1.0, 1.0, 1.0, 1.0, 1.0, 1.0, 1.0, 1.0, 1.0, 1.0, 1.0, 1.0, 1.0, 1.0, 1.0, 1.0, 1.0, 1.0, 1.0, 1.0, 1.0, 1.0, 1.0, 1.0, 1.0, 1.0, 1.0, 1.0, 1.0, 1.0, 1.0, 1.0, 1.0, 1.0, 1.0, 1.0, 1.0, 1.0, 1.0, 1.0, 1.0, 1.0, 1.0, 1.0, 1.0, 1.0, 1.0, 1.0, 1.0, 1.0, 1.0, 1.0, 1.0, 1.0, 1.0, 1.0, 1.0, 1.0, 1.0, 1.0, 1.0, 1.0, 1.0, 1.0, 1.0, 1.0, 1.0, 1.0, 1.0, 1.0, 1.0, 1.0, 1.0, 1.0, 1.0, 1.0, 1.0, 1.0, 1.0, 1.0, 1.0, 1.0, 1.0, 1.0, 1.0, 1.0, 1.0, 1.0, 1.0, 1.0, 1.0, 1.0, 1.0, 1.0, 1.0, 1.0, 1.0, 1.0, 1.0, 1.0, 1.0, 1.0, 1.0, 1.0, 1.0, 1.0, 1.0, 1.0, 1.0, 1.0, 1.0, 1.0, 1.0, 1.0, 1.0, 1.0, 1.0, 1.0, 1.0, 1.0, 1.0, 1.0, 1.0, 1.0, 1.0, 1.0, 1.0, 1.0, 1.0, 1.0, 1.0, 1.0, 1.0, 1.0, 1.0, 1.0, 1.0, 1.0, 1.0, 1.0, 1.0, 1.0, 1.0, 1.0, 1.0, 1.0, 1.0, 1.0, 1.0, 1.0, 1.0, 1.0, 1.0, 1.0, 1.0, 1.0, 1.0, 1.0, 1.0, 1.0, 1.0, 1.0, 1.0, 1.0, 1.0, 1.0, 1.0, 1.0, 1.0, 1.0, 1.0, 1.0, 1.0, 1.0, 1.0, 1.0, 1.0, 1.0, 1.0, 1.0, 1.0, 1.0, 1.0, 1.0, 1.0, 1.0, 1.0, 1.0, 1.0, 1.0, 1.0, 1.0, 1.0, 1.0, 1.0, 1.0, 1.0, 1.0, 1.0, 1.0, 1.0, 1.0, 1.0, 1.0, 1.0, 1.0, 1.0, 1.0, 1.0, 1.0, 1.0, 1.0, 1.0, 1.0, 1.0, 1.0, 1.0, 1.0, 1.0, 1.0, 1.0, 1.0, 1.0, 1.0, 1.0, 1.0, 1.0, 1.0, 1.0, 1.0, 1.0, 1.0, 1.0, 1.0, 1.0, 1.0, 1.0, 1.0, 1.0, 1.0, 1.0, 1.0, 1.0, 1.0, 1.0, 1.0, 1.0, 1.0, 1.0, 1.0, 1.0, 1.0, 1.0, 1.0, 1.0, 1.0, 1.0, 1.0, 1.0, 1.0, 1.0, 1.0, 1.0, 1.0, 1.0, 1.0, 1.0, 1.0, 1.0, 1.0, 1.0, 1.0, 1.0, 1.0, 1.0, 1.0, 1.0, 1.0, 1.0, 1.0, 1.0, 1.0, 1.0, 1.0, 1.0, 1.0, 1.0, 1.0, 1.0, 1.0, 1.0, 1.0, 1.0, 1.0, 1.0, 1.0, 1.0, 1.0, 1.0, 1.0, 1.0, 1.0, 1.0, 1.0, 1.0, 1.0, 1.0, 1.0, 1.0, 1.0, 1.0, 1.0, 1.0, 1.0, 1.0, 1.0, 1.0, 1.0, 1.0, 1.0, 1.0, 1.0, 1.0, 1.0, 1.0, 1.0, 1.0, 1.0, 1.0, 1.0, 1.0, 1.0, 1.0, 1.0, 1.0, 1.0, 1.0, 1.0, 1.0, 1.0, 1.0, 1.0, 1.0, 1.0, 1.0, 1.0, 1.0, 1.0, 1.0, 1.0, 1.0, 1.0, 1.0, 1.0, 1.0, 1.0, 1.0, 1.0, 1.0, 1.0, 1.0, 1.0, 1.0, 1.0, 1.0, 1.0, 1.0, 1.0, 1.0, 1.0, 1.0, 1.0, 1.0, 1.0, 1.0, 1.0, 1.0, 1.0, 1.0, 1.0, 1.0, 1.0, 1.0, 1.0, 1.0, 1.0, 1.0, 1.0, 1.0, 1.0, 1.0, 1.0, 1.0, 1.0, 1.0, 1.0, 1.0, 1.0, 1.0, 1.0, 1.0, 1.0, 1.0, 1.0, 1.0, 1.0, 1.0, 0.1912, 0.1912, 0.1912, 1.0, 0.1912, 0.1912, 0.1912, 1.0, 0.1912, 0.1912, 0.1912, 1.0, 0.1912, 0.1912, 0.1912, 1.0, 0.1912, 0.1912, 0.1912, 1.0, 0.1912, 0.1912, 0.1912, 1.0, 0.1912, 0.1912, 0.1912, 1.0, 0.1912, 0.1912, 0.1912, 1.0, 0.1912, 0.1912, 0.1912, 1.0, 0.1912, 0.1912, 0.1912, 1.0, 0.1912, 0.1912, 0.1912, 1.0, 0.1912, 0.1912, 0.1912, 1.0, 0.1912, 0.1912, 0.1912, 1.0, 0.1912, 0.1912, 0.1912, 1.0, 0.1912, 0.1912, 0.1912, 1.0, 0.1912, 0.1912, 0.1912, 1.0, 0.1912, 0.1912, 0.1912, 1.0, 0.1912, 0.1912, 0.1912, 1.0, 0.1912, 0.1912, 0.1912, 1.0, 0.1912, 0.1912, 0.1912, 1.0, 0.1912, 0.1912, 0.1912, 1.0, 0.1912, 0.1912, 0.1912, 1.0, 0.1912, 0.1912, 0.1912, 1.0, 0.1912, 0.1912, 0.1912, 1.0, 0.1912, 0.1912, 0.1912, 1.0, 0.1912, 0.1912, 0.1912, 1.0, 0.1912, 0.1912, 0.1912, 1.0, 0.1912, 0.1912, 0.1912, 1.0, 0.1912, 0.1912, 0.1912, 1.0, 0.1912, 0.1912, 0.1912, 1.0, 0.1912, 0.1912, 0.1912, 1.0, 0.1912, 0.1912, 0.1912, 1.0, 0.1912, 0.1912, 0.1912, 1.0, 0.1912, 0.1912, 0.1912, 1.0, 0.1912, 0.1912, 0.1912, 1.0, 0.1912, 0.1912, 0.1912, 1.0, 0.1912, 0.1912, 0.1912, 1.0, 0.1912, 0.1912, 0.1912, 1.0, 0.1912, 0.1912, 0.1912, 1.0, 0.1912, 0.1912, 0.1912, 1.0, 0.1912, 0.1912, 0.1912, 1.0, 0.1912, 0.1912, 0.1912, 1.0, 0.1912, 0.1912, 0.1912, 1.0, 0.1912, 0.1912, 0.1912, 1.0, 0.1912, 0.1912, 0.1912, 1.0, 0.1912, 0.1912, 0.1912, 1.0, 0.1912, 0.1912, 0.1912, 1.0, 0.1912, 0.1912, 0.1912, 1.0, 0.1912, 0.1912, 0.1912, 1.0, 0.1912, 0.1912, 0.1912, 1.0, 0.1912, 0.1912, 0.1912, 1.0, 0.1912, 0.1912, 0.1912, 1.0, 0.1912, 0.1912, 0.1912, 1.0, 0.1912, 0.1912, 0.1912, 1.0, 0.1912, 0.1912, 0.1912, 1.0, 0.1912, 0.1912, 0.1912, 1.0, 0.1912, 0.1912, 0.1912, 1.0, 0.1912, 0.1912, 0.1912, 1.0, 0.1912, 0.1912, 0.1912, 1.0, 0.1912, 0.1912, 0.1912, 1.0, 0.1912, 0.1912, 0.1912, 1.0, 0.1912, 0.1912, 0.1912, 1.0, 0.1912, 0.1912, 0.1912, 1.0, 0.1912, 0.1912, 0.1912, 1.0, 0.1912, 0.1912, 0.1912, 1.0, 0.1912, 0.1912, 0.1912, 1.0, 0.1912, 0.1912, 0.1912, 1.0, 0.1912, 0.1912, 0.1912, 1.0, 0.1912, 0.1912, 0.1912, 1.0, 0.1912, 0.1912, 0.1912, 1.0, 0.1912, 0.1912, 0.1912, 1.0, 0.1912, 0.1912, 0.1912, 1.0, 0.1912, 0.1912, 0.1912, 1.0, 0.1912, 0.1912, 0.1912, 1.0, 0.1912, 0.1912, 0.1912, 1.0, 0.1912, 0.1912, 0.1912, 1.0, 0.1912, 0.1912, 0.1912, 1.0, 0.1912, 0.1912, 0.1912, 1.0, 0.1912, 0.1912, 0.1912, 1.0, 0.1912, 0.1912, 0.1912, 1.0, 0.1912, 0.1912, 0.1912, 1.0, 0.1912, 0.1912, 0.1912, 1.0, 0.1912, 0.1912, 0.1912, 1.0, 0.1912, 0.1912, 0.1912, 1.0, 0.1912, 0.1912, 0.1912, 1.0, 0.1912, 0.1912, 0.1912, 1.0, 0.1912, 0.1912, 0.1912, 1.0, 0.1912, 0.1912, 0.1912, 1.0, 0.1912, 0.1912, 0.1912, 1.0, 0.1912, 0.1912, 0.1912, 1.0, 0.1912, 0.1912, 0.1912, 1.0, 0.1912, 0.1912, 0.1912, 1.0, 0.1912, 0.1912, 0.1912, 1.0, 0.1912, 0.1912, 0.1912, 1.0, 0.1912, 0.1912, 0.1912, 1.0, 0.1912, 0.1912, 0.1912, 1.0, 0.1912, 0.1912, 0.1912, 1.0, 0.1912, 0.1912, 0.1912, 1.0, 0.1912, 0.1912, 0.1912, 1.0, 0.1912, 0.1912, 0.1912, 1.0, 0.1912, 0.1912, 0.1912, 1.0, 0.1912, 0.1912, 0.1912, 1.0, 0.1912, 0.1912, 0.1912, 1.0, 0.1912, 0.1912, 0.1912, 1.0, 0.1912, 0.1912, 0.1912, 1.0, 0.1912, 0.1912, 0.1912, 1.0, 0.1912, 0.1912, 0.1912, 1.0, 0.1912, 0.1912, 0.1912, 1.0, 0.1912, 0.1912, 0.1912, 1.0, 0.1912, 0.1912, 0.1912, 1.0, 0.1912, 0.1912, 0.1912, 1.0, 0.1912, 0.1912, 0.1912, 1.0, 0.1912, 0.1912, 0.1912, 1.0, 0.1912, 0.1912, 0.1912, 1.0, 0.1912, 0.1912, 0.1912, 1.0, 0.1912, 0.1912, 0.1912, 1.0, 0.1912, 0.1912, 0.1912, 1.0, 0.1912, 0.1912, 0.1912, 1.0, 0.1912, 0.1912, 0.1912, 1.0, 0.1912, 0.1912, 0.1912, 1.0, 0.1912, 0.1912, 0.1912, 1.0, 0.1912, 0.1912, 0.1912, 1.0, 0.1912, 0.1912, 0.1912, 1.0, 0.1912, 0.1912, 0.1912, 1.0, 0.1912, 0.1912, 0.1912, 1.0, 0.1912, 0.1912, 0.1912, 1.0, 0.1912, 0.1912, 0.1912, 1.0, 0.1912, 0.1912, 0.1912, 1.0, 0.1912, 0.1912, 0.1912, 1.0, 0.1912, 0.1912, 0.1912, 1.0, 0.1912, 0.1912, 0.1912, 1.0, 0.1912, 0.1912, 0.1912, 1.0, 0.1912, 0.1912, 0.1912, 1.0, 0.1912, 0.1912, 0.1912, 1.0, 0.1912, 0.1912, 0.1912, 1.0, 0.1912, 0.1912, 0.1912, 1.0, 0.1912, 0.1912, 0.1912, 1.0, 0.1912, 0.1912, 0.1912, 1.0, 0.1912, 0.1912, 0.1912, 1.0, 0.1912, 0.1912, 0.1912, 1.0, 0.1912, 0.1912, 0.1912, 1.0, 0.1912, 0.1912, 0.1912, 1.0, 0.1912, 0.1912, 0.1912, 1.0, 0.1912, 0.1912, 0.1912, 1.0, 0.1912, 0.1912, 0.1912, 1.0, 0.1912, 0.1912, 0.1912, 1.0, 0.1912, 0.1912, 0.1912, 1.0, 0.1912, 0.1912, 0.1912, 1.0, 0.1912, 0.1912, 0.1912, 1.0, 0.1912, 0.1912, 0.1912, 1.0, 0.1912, 0.1912, 0.1912, 1.0, 0.1912, 0.1912, 0.1912, 1.0, 0.1912, 0.1912, 0.1912, 1.0, 0.1912, 0.1912, 0.1912, 1.0, 0.1912, 0.1912, 0.1912, 1.0, 0.1912, 0.1912, 0.1912, 1.0, 0.1912, 0.1912, 0.1912, 1.0, 0.1912, 0.1912, 0.1912, 1.0, 0.1912, 0.1912, 0.1912, 1.0, 0.1912, 0.1912, 0.1912, 1.0, 0.1912, 0.1912, 0.1912, 1.0, 0.1912, 0.1912, 0.1912, 1.0, 0.1912, 0.1912, 0.1912, 1.0, 0.1912, 0.1912, 0.1912, 1.0, 0.1912, 0.1912, 0.1912, 1.0, 0.1912, 0.1912, 0.1912, 1.0, 0.1912, 0.1912, 0.1912, 1.0, 0.1912, 0.1912, 0.1912, 1.0, 0.1912, 0.1912, 0.1912, 1.0, 0.1912, 0.1912, 0.1912, 1.0, 0.1912, 0.1912, 0.1912, 1.0, 0.1912, 0.1912, 0.1912, 1.0, 0.1912, 0.1912, 0.1912, 1.0, 0.1912, 0.1912, 0.1912, 1.0, 0.1912, 0.1912, 0.1912, 1.0, 0.1912, 0.1912, 0.1912, 1.0, 1.0, 1.0, 1.0, 1.0, 1.0, 1.0, 1.0, 1.0, 1.0, 1.0, 1.0, 1.0, 1.0, 1.0, 1.0, 1.0, 1.0, 1.0, 1.0, 1.0, 1.0, 1.0, 1.0, 1.0, 1.0, 1.0, 1.0, 1.0, 1.0, 1.0, 1.0, 1.0, 1.0, 1.0, 1.0, 1.0, 1.0, 1.0, 1.0, 1.0, 1.0, 1.0, 1.0, 1.0, 1.0, 1.0, 1.0, 1.0, 1.0, 1.0, 1.0, 1.0, 1.0, 1.0, 1.0, 1.0, 1.0, 1.0, 1.0, 1.0, 1.0, 1.0, 1.0, 1.0, 1.0, 1.0, 1.0, 1.0, 1.0, 1.0, 1.0, 1.0, 1.0, 1.0, 1.0, 1.0, 1.0, 1.0, 1.0, 1.0, 1.0, 1.0, 1.0, 1.0, 1.0, 1.0, 1.0, 1.0, 1.0, 1.0, 1.0, 1.0, 1.0, 1.0, 1.0, 1.0, 1.0, 1.0, 1.0, 1.0, 1.0, 1.0, 1.0, 1.0, 1.0, 1.0, 1.0, 1.0, 1.0, 1.0, 1.0, 1.0, 1.0, 1.0, 1.0, 1.0, 1.0, 1.0, 1.0, 1.0, 1.0, 1.0, 1.0, 1.0, 1.0, 1.0, 1.0, 1.0, 1.0, 1.0, 1.0, 1.0, 1.0, 1.0, 1.0, 1.0, 1.0, 1.0, 1.0, 1.0, 1.0, 1.0, 1.0, 1.0, 1.0, 1.0, 1.0, 1.0, 1.0, 1.0, 1.0, 1.0, 1.0, 1.0, 1.0, 1.0, 1.0, 1.0, 1.0, 1.0, 1.0, 1.0, 1.0, 1.0, 1.0, 1.0, 1.0, 1.0, 1.0, 1.0, 1.0, 1.0, 1.0, 1.0, 1.0, 1.0, 1.0, 1.0, 1.0, 1.0, 1.0, 1.0, 1.0, 1.0, 1.0, 1.0, 1.0, 1.0, 1.0, 1.0, 1.0, 1.0, 1.0, 1.0, 1.0, 1.0, 1.0, 1.0, 1.0, 1.0, 1.0, 1.0, 1.0, 1.0, 1.0, 1.0, 1.0, 1.0, 1.0, 1.0, 1.0, 1.0, 1.0, 1.0, 1.0, 1.0, 1.0, 1.0, 1.0, 1.0, 1.0, 1.0, 1.0, 1.0, 1.0, 0.02217, 0.02732, 1.0, 1.0, 0.02217, 0.02732, 1.0, 1.0, 0.02217, 0.02732, 1.0, 1.0, 0.02217, 0.02732, 1.0, 1.0, 0.02217, 0.02732, 1.0, 1.0, 0.02217, 0.02732, 1.0, 1.0, 0.02217, 0.02732, 1.0, 1.0, 0.02217, 0.02732, 1.0, 1.0, 0.02217, 0.02732, 1.0, 1.0, 0.02217, 0.02732, 1.0, 1.0, 0.02217, 0.02732, 1.0, 1.0, 0.02217, 0.02732, 1.0, 1.0, 0.02217, 0.02732, 1.0, 1.0, 0.02217, 0.02732, 1.0, 1.0, 0.02217, 0.02732, 1.0, 1.0, 0.02217, 0.02732, 1.0, 1.0, 0.02217, 0.02732, 1.0, 1.0, 0.02217, 0.02732, 1.0, 1.0, 0.02217, 0.02732, 1.0, 1.0, 0.02217, 0.02732, 1.0, 1.0, 0.02217, 0.02732, 1.0, 1.0, 0.02217, 0.02732, 1.0, 1.0, 0.02217, 0.02732, 1.0, 1.0, 0.02217, 0.02732, 1.0, 1.0, 0.02217, 0.02732, 1.0, 1.0, 0.02217, 0.02732, 1.0, 1.0, 0.02217, 0.02732, 1.0, 1.0, 0.02217, 0.02732, 1.0, 1.0, 0.02217, 0.02732, 1.0, 1.0, 0.02217, 0.02732, 1.0, 1.0, 0.02217, 0.02732, 1.0, 1.0, 0.02217, 0.02732, 1.0, 1.0, 1.0, 1.0, 1.0, 1.0, 1.0, 1.0, 1.0, 1.0, 1.0, 1.0, 1.0, 1.0, 1.0, 1.0, 1.0, 1.0, 1.0, 1.0, 1.0, 1.0, 1.0, 1.0, 1.0, 1.0, 1.0, 1.0, 1.0, 1.0, 1.0, 1.0, 1.0])
me_cube.materials.append(mat_material)
me_cube.use_remesh_preserve_volume = False
me_cube.use_remesh_preserve_attributes = False
me_cube.use_mirror_vertex_groups = False
me_cube.use_paint_bone_selection = False
me_cube.use_paint_mask = True
me_cube.update()

# ---- objects
ob_lamp_001 = bpy.data.objects.new('Lamp.001', light_lamp_001)
ob_lamp = bpy.data.objects.new('Lamp', light_lamp)
ob_stklib_papiairport_a_main = bpy.data.objects.new('stklib_papiAirport_a_main', me_cube)

# ---- transforms, parenting, visibility, modifiers, constraints
ob_lamp_001.location = (-0.1218, -4.994, 2.063)
ob_lamp_001.lineart.crease_threshold = 0.0
ob_lamp.location = (-0.1218, -4.994, 0.06292)
ob_lamp.lineart.crease_threshold = 0.0
ob_stklib_papiairport_a_main.location = (0.0, 0.0, 0.0)
ob_stklib_papiairport_a_main.lock_rotations_4d = False
ob_stklib_papiairport_a_main.empty_display_type = 'ARROWS'
ob_stklib_papiairport_a_main.lineart.crease_threshold = 0.0
_m = ob_stklib_papiairport_a_main.modifiers.new('EdgeSplit', 'EDGE_SPLIT')
_m.split_angle = 0.8727

# ---- collection membership
col_collection_1.objects.link(ob_lamp_001)
col_collection_1.objects.link(ob_lamp)
col_collection_1.objects.link(ob_stklib_papiairport_a_main)

# ---- scene / render settings (as saved in the file)
scene.frame_start = 1; scene.frame_end = 250; scene.frame_set(1)
scene.render.engine = 'BLENDER_EEVEE_NEXT'
scene.render.resolution_percentage = 50
scene.render.dither_intensity = 0.0
scene.cycles.use_denoising = False
scene.cycles.samples = 10
scene.cycles.sampling_pattern = 'TABULATED_SOBOL'
scene.cycles.light_sampling_threshold = 0.0
scene.cycles.use_adaptive_sampling = False
scene.cycles.use_light_tree = False
scene.cycles.blur_glossy = 0.0
scene.cycles.pixel_filter_type = 'GAUSSIAN'
scene.cycles.sample_clamp_indirect = 0.0
scene.view_settings.view_transform = 'Standard'
bpy.context.view_layer.update()

# ---- added for rendering (the .blend has no active camera): camera
cam_auto = bpy.data.cameras.new('AutoCamera')
cam_auto.lens = 50.0
cam_auto.sensor_width = 36.0
cam_auto.clip_end = 1000.0
ob_auto_camera = bpy.data.objects.new('AutoCamera', cam_auto)
scene.collection.objects.link(ob_auto_camera)
ob_auto_camera.location = (2.49, -3.12751, 2.1343)
ob_auto_camera.rotation_euler = (1.09748, -7.21219e-08, 0.694738)
scene.camera = ob_auto_camera
bpy.context.view_layer.update()
